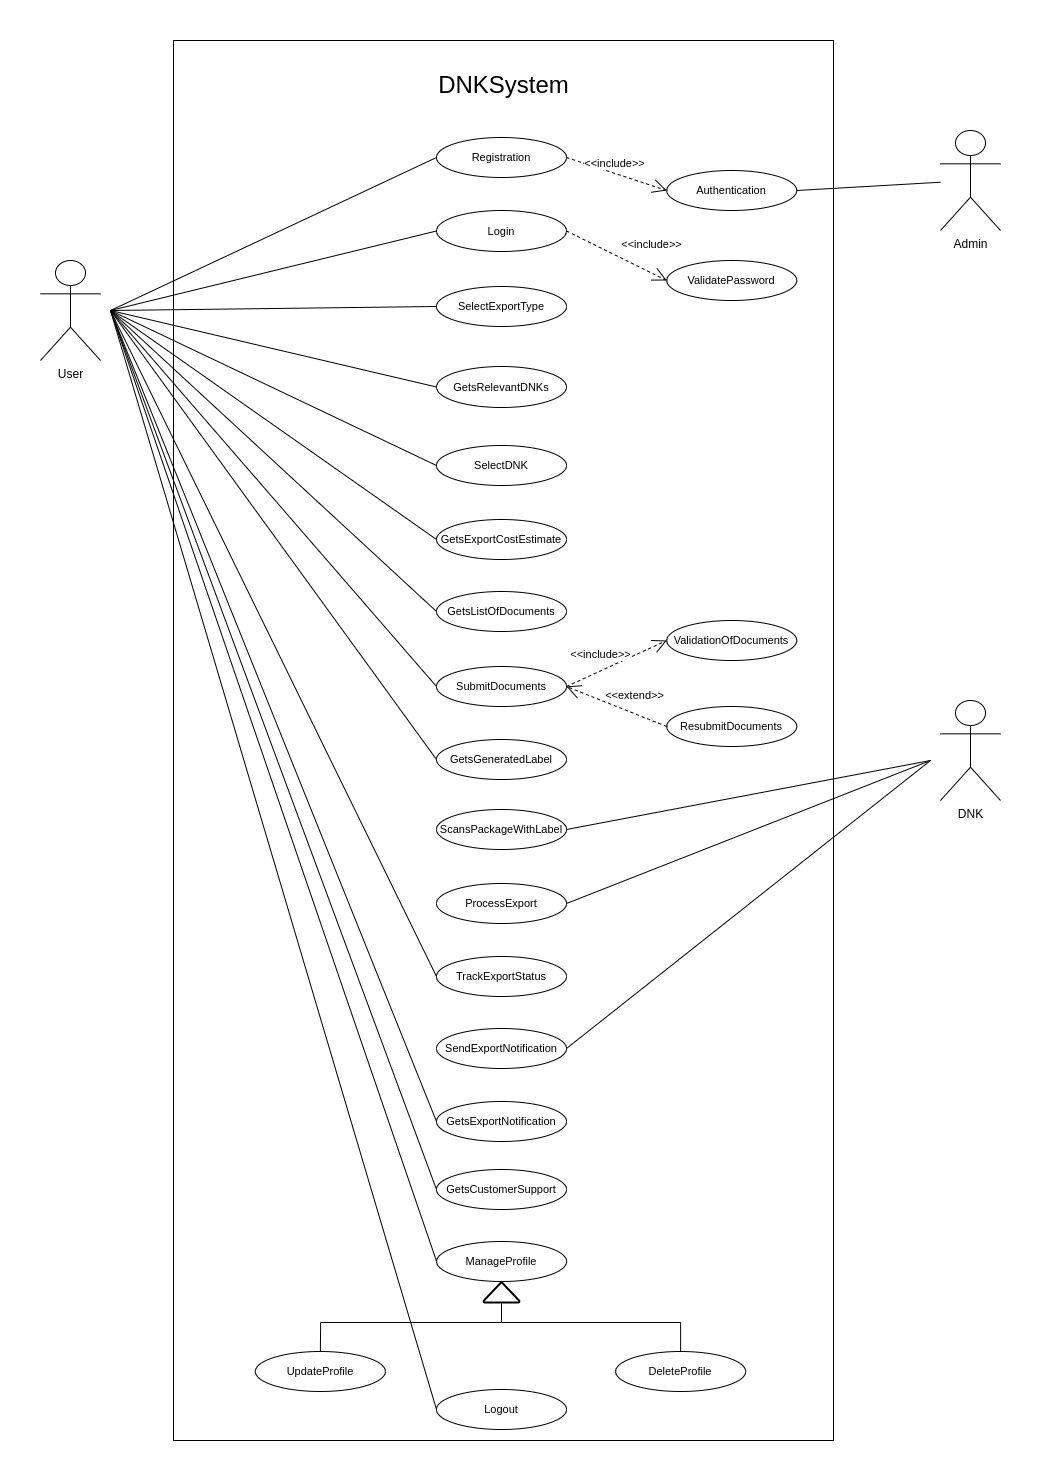

The diagram above was exported from draw.io. Its source (the exported page's mxGraphModel, read from the mxfile embedded in the PNG):
<mxGraphModel dx="918" dy="388" grid="1" gridSize="10" guides="1" tooltips="1" connect="1" arrows="1" fold="1" page="1" pageScale="1" pageWidth="1169" pageHeight="1654" background="#ffffff" math="0" shadow="0">
  <root>
    <mxCell id="0" />
    <mxCell id="1" parent="0" />
    <mxCell id="SoyM8TNteo9CRLNMZybA-1" value="" style="rounded=0;whiteSpace=wrap;html=1;" parent="1" vertex="1">
      <mxGeometry x="283" y="50" width="660" height="1400" as="geometry" />
    </mxCell>
    <mxCell id="SoyM8TNteo9CRLNMZybA-2" value="Admin" style="shape=umlActor;verticalLabelPosition=bottom;verticalAlign=top;html=1;outlineConnect=0;" parent="1" vertex="1">
      <mxGeometry x="1050" y="140" width="60" height="100" as="geometry" />
    </mxCell>
    <mxCell id="SoyM8TNteo9CRLNMZybA-3" value="DNK" style="shape=umlActor;verticalLabelPosition=bottom;verticalAlign=top;html=1;outlineConnect=0;" parent="1" vertex="1">
      <mxGeometry x="1050" y="710" width="60" height="100" as="geometry" />
    </mxCell>
    <mxCell id="SoyM8TNteo9CRLNMZybA-4" value="User" style="shape=umlActor;verticalLabelPosition=bottom;verticalAlign=top;html=1;outlineConnect=0;" parent="1" vertex="1">
      <mxGeometry x="150" y="270" width="60" height="100" as="geometry" />
    </mxCell>
    <mxCell id="SoyM8TNteo9CRLNMZybA-5" value="" style="endArrow=none;html=1;rounded=0;entryX=0;entryY=0.5;entryDx=0;entryDy=0;" parent="1" target="SoyM8TNteo9CRLNMZybA-6" edge="1">
      <mxGeometry relative="1" as="geometry">
        <mxPoint x="220" y="320" as="sourcePoint" />
        <mxPoint x="590" y="280" as="targetPoint" />
      </mxGeometry>
    </mxCell>
    <mxCell id="SoyM8TNteo9CRLNMZybA-6" value="&lt;font style=&quot;font-size: 11px;&quot;&gt;Registration&lt;/font&gt;" style="ellipse;whiteSpace=wrap;html=1;" parent="1" vertex="1">
      <mxGeometry x="546" y="147" width="130" height="40" as="geometry" />
    </mxCell>
    <mxCell id="SoyM8TNteo9CRLNMZybA-7" value="&lt;font style=&quot;font-size: 11px;&quot;&gt;Login&lt;/font&gt;" style="ellipse;whiteSpace=wrap;html=1;" parent="1" vertex="1">
      <mxGeometry x="546" y="220" width="130" height="41" as="geometry" />
    </mxCell>
    <mxCell id="SoyM8TNteo9CRLNMZybA-8" value="&lt;font style=&quot;font-size: 11px;&quot;&gt;GetsRelevantDNKs&lt;/font&gt;" style="ellipse;whiteSpace=wrap;html=1;" parent="1" vertex="1">
      <mxGeometry x="546" y="376" width="130" height="41" as="geometry" />
    </mxCell>
    <mxCell id="SoyM8TNteo9CRLNMZybA-9" value="&lt;font style=&quot;font-size: 11px;&quot;&gt;SelectExportType&lt;/font&gt;" style="ellipse;whiteSpace=wrap;html=1;" parent="1" vertex="1">
      <mxGeometry x="546" y="296" width="130" height="40" as="geometry" />
    </mxCell>
    <mxCell id="SoyM8TNteo9CRLNMZybA-10" value="&lt;font style=&quot;font-size: 11px;&quot;&gt;SelectDNK&lt;/font&gt;" style="ellipse;whiteSpace=wrap;html=1;" parent="1" vertex="1">
      <mxGeometry x="546" y="455" width="130" height="40" as="geometry" />
    </mxCell>
    <mxCell id="SoyM8TNteo9CRLNMZybA-11" style="edgeStyle=orthogonalEdgeStyle;rounded=0;orthogonalLoop=1;jettySize=auto;html=1;exitX=0.5;exitY=1;exitDx=0;exitDy=0;" parent="1" source="SoyM8TNteo9CRLNMZybA-8" target="SoyM8TNteo9CRLNMZybA-8" edge="1">
      <mxGeometry relative="1" as="geometry" />
    </mxCell>
    <mxCell id="SoyM8TNteo9CRLNMZybA-12" value="&lt;font style=&quot;font-size: 11px;&quot;&gt;GetsExportCostEstimate&lt;/font&gt;" style="ellipse;whiteSpace=wrap;html=1;" parent="1" vertex="1">
      <mxGeometry x="546" y="529" width="130" height="40" as="geometry" />
    </mxCell>
    <mxCell id="SoyM8TNteo9CRLNMZybA-13" value="&lt;font style=&quot;font-size: 11px;&quot;&gt;GetsGeneratedLabel&lt;/font&gt;" style="ellipse;whiteSpace=wrap;html=1;" parent="1" vertex="1">
      <mxGeometry x="546" y="749" width="130" height="40" as="geometry" />
    </mxCell>
    <mxCell id="SoyM8TNteo9CRLNMZybA-14" value="&lt;font style=&quot;font-size: 11px;&quot;&gt;GetsListOfDocuments&lt;/font&gt;" style="ellipse;whiteSpace=wrap;html=1;" parent="1" vertex="1">
      <mxGeometry x="546" y="601" width="130" height="40" as="geometry" />
    </mxCell>
    <mxCell id="SoyM8TNteo9CRLNMZybA-15" value="&lt;font style=&quot;font-size: 11px;&quot;&gt;Authentication&lt;/font&gt;" style="ellipse;whiteSpace=wrap;html=1;" parent="1" vertex="1">
      <mxGeometry x="776.25" y="180" width="130" height="40" as="geometry" />
    </mxCell>
    <mxCell id="SoyM8TNteo9CRLNMZybA-16" value="&lt;font style=&quot;font-size: 24px;&quot;&gt;DNKSystem&lt;/font&gt;" style="text;html=1;strokeColor=none;fillColor=none;align=center;verticalAlign=middle;whiteSpace=wrap;rounded=0;" parent="1" vertex="1">
      <mxGeometry x="461.75" y="70" width="302.5" height="50" as="geometry" />
    </mxCell>
    <mxCell id="SoyM8TNteo9CRLNMZybA-17" value="&lt;font style=&quot;font-size: 11px;&quot;&gt;Logout&lt;/font&gt;" style="ellipse;whiteSpace=wrap;html=1;" parent="1" vertex="1">
      <mxGeometry x="546" y="1399" width="130" height="40" as="geometry" />
    </mxCell>
    <mxCell id="SoyM8TNteo9CRLNMZybA-18" value="&amp;lt;&amp;lt;include&amp;gt;&amp;gt;" style="endArrow=open;endSize=12;dashed=1;html=1;rounded=0;entryX=0;entryY=0.5;entryDx=0;entryDy=0;exitX=1;exitY=0.5;exitDx=0;exitDy=0;" parent="1" source="SoyM8TNteo9CRLNMZybA-6" target="SoyM8TNteo9CRLNMZybA-15" edge="1">
      <mxGeometry x="-0.0908" y="9" width="160" relative="1" as="geometry">
        <mxPoint x="591" y="439" as="sourcePoint" />
        <mxPoint x="751" y="439" as="targetPoint" />
        <mxPoint as="offset" />
      </mxGeometry>
    </mxCell>
    <mxCell id="SoyM8TNteo9CRLNMZybA-19" value="&amp;lt;&amp;lt;include&amp;gt;&amp;gt;" style="endArrow=open;endSize=12;dashed=1;html=1;rounded=0;entryX=0;entryY=0.5;entryDx=0;entryDy=0;exitX=1;exitY=0.5;exitDx=0;exitDy=0;" parent="1" source="SoyM8TNteo9CRLNMZybA-7" target="SoyM8TNteo9CRLNMZybA-28" edge="1">
      <mxGeometry x="0.4702" y="25" width="160" relative="1" as="geometry">
        <mxPoint x="1001" y="409" as="sourcePoint" />
        <mxPoint x="1101" y="449" as="targetPoint" />
        <mxPoint as="offset" />
      </mxGeometry>
    </mxCell>
    <mxCell id="SoyM8TNteo9CRLNMZybA-20" value="" style="endArrow=none;html=1;rounded=0;entryX=0;entryY=0.5;entryDx=0;entryDy=0;" parent="1" target="SoyM8TNteo9CRLNMZybA-7" edge="1">
      <mxGeometry relative="1" as="geometry">
        <mxPoint x="220" y="320" as="sourcePoint" />
        <mxPoint x="590" y="360" as="targetPoint" />
      </mxGeometry>
    </mxCell>
    <mxCell id="SoyM8TNteo9CRLNMZybA-21" value="" style="endArrow=none;html=1;rounded=0;exitX=1;exitY=0.5;exitDx=0;exitDy=0;" parent="1" source="SoyM8TNteo9CRLNMZybA-15" target="SoyM8TNteo9CRLNMZybA-2" edge="1">
      <mxGeometry relative="1" as="geometry">
        <mxPoint x="680" y="180" as="sourcePoint" />
        <mxPoint x="1040" y="740" as="targetPoint" />
      </mxGeometry>
    </mxCell>
    <mxCell id="SoyM8TNteo9CRLNMZybA-22" value="" style="endArrow=none;html=1;rounded=0;entryX=0;entryY=0.5;entryDx=0;entryDy=0;" parent="1" target="SoyM8TNteo9CRLNMZybA-37" edge="1">
      <mxGeometry relative="1" as="geometry">
        <mxPoint x="220" y="320" as="sourcePoint" />
        <mxPoint x="546" y="372" as="targetPoint" />
      </mxGeometry>
    </mxCell>
    <mxCell id="SoyM8TNteo9CRLNMZybA-23" value="" style="endArrow=none;html=1;rounded=0;entryX=0;entryY=0.5;entryDx=0;entryDy=0;" parent="1" target="SoyM8TNteo9CRLNMZybA-12" edge="1">
      <mxGeometry relative="1" as="geometry">
        <mxPoint x="220" y="320" as="sourcePoint" />
        <mxPoint x="556" y="422" as="targetPoint" />
      </mxGeometry>
    </mxCell>
    <mxCell id="SoyM8TNteo9CRLNMZybA-24" value="" style="endArrow=none;html=1;rounded=0;entryX=0;entryY=0.5;entryDx=0;entryDy=0;" parent="1" target="SoyM8TNteo9CRLNMZybA-14" edge="1">
      <mxGeometry relative="1" as="geometry">
        <mxPoint x="220" y="320" as="sourcePoint" />
        <mxPoint x="556" y="442" as="targetPoint" />
      </mxGeometry>
    </mxCell>
    <mxCell id="SoyM8TNteo9CRLNMZybA-25" value="" style="endArrow=none;html=1;rounded=0;entryX=0;entryY=0.5;entryDx=0;entryDy=0;" parent="1" target="SoyM8TNteo9CRLNMZybA-13" edge="1">
      <mxGeometry relative="1" as="geometry">
        <mxPoint x="220" y="320" as="sourcePoint" />
        <mxPoint x="506" y="422" as="targetPoint" />
      </mxGeometry>
    </mxCell>
    <mxCell id="SoyM8TNteo9CRLNMZybA-26" value="" style="endArrow=none;html=1;rounded=0;entryX=0;entryY=0.5;entryDx=0;entryDy=0;" parent="1" target="SoyM8TNteo9CRLNMZybA-50" edge="1">
      <mxGeometry relative="1" as="geometry">
        <mxPoint x="220" y="320" as="sourcePoint" />
        <mxPoint x="551" y="696" as="targetPoint" />
      </mxGeometry>
    </mxCell>
    <mxCell id="SoyM8TNteo9CRLNMZybA-27" value="" style="endArrow=none;html=1;rounded=0;entryX=0;entryY=0.5;entryDx=0;entryDy=0;" parent="1" target="SoyM8TNteo9CRLNMZybA-17" edge="1">
      <mxGeometry relative="1" as="geometry">
        <mxPoint x="220" y="320" as="sourcePoint" />
        <mxPoint x="566" y="422" as="targetPoint" />
      </mxGeometry>
    </mxCell>
    <mxCell id="SoyM8TNteo9CRLNMZybA-28" value="&lt;font style=&quot;font-size: 11px;&quot;&gt;ValidatePassword&lt;/font&gt;" style="ellipse;whiteSpace=wrap;html=1;" parent="1" vertex="1">
      <mxGeometry x="776.25" y="270" width="130" height="40" as="geometry" />
    </mxCell>
    <mxCell id="SoyM8TNteo9CRLNMZybA-30" value="" style="endArrow=none;html=1;rounded=0;entryX=0;entryY=0.5;entryDx=0;entryDy=0;" parent="1" target="SoyM8TNteo9CRLNMZybA-9" edge="1">
      <mxGeometry relative="1" as="geometry">
        <mxPoint x="220" y="320" as="sourcePoint" />
        <mxPoint x="556" y="322" as="targetPoint" />
      </mxGeometry>
    </mxCell>
    <mxCell id="SoyM8TNteo9CRLNMZybA-50" value="&lt;font style=&quot;font-size: 11px;&quot;&gt;SubmitDocuments&lt;/font&gt;" style="ellipse;whiteSpace=wrap;html=1;" parent="1" vertex="1">
      <mxGeometry x="546" y="676" width="130" height="40" as="geometry" />
    </mxCell>
    <mxCell id="SoyM8TNteo9CRLNMZybA-54" value="" style="group" parent="1" vertex="1" connectable="0">
      <mxGeometry x="364.87999999999994" y="1251" width="490.25000000000006" height="150" as="geometry" />
    </mxCell>
    <mxCell id="SoyM8TNteo9CRLNMZybA-37" value="&lt;font style=&quot;font-size: 11px;&quot;&gt;ManageProfile&lt;/font&gt;" style="ellipse;whiteSpace=wrap;html=1;" parent="SoyM8TNteo9CRLNMZybA-54" vertex="1">
      <mxGeometry x="181.25000000000006" width="130" height="40" as="geometry" />
    </mxCell>
    <mxCell id="SoyM8TNteo9CRLNMZybA-38" value="" style="endArrow=none;html=1;rounded=0;entryX=0.5;entryY=0;entryDx=0;entryDy=0;" parent="SoyM8TNteo9CRLNMZybA-54" target="SoyM8TNteo9CRLNMZybA-40" edge="1">
      <mxGeometry width="50" height="50" relative="1" as="geometry">
        <mxPoint x="425.25000000000006" y="81" as="sourcePoint" />
        <mxPoint x="348.25000000000006" y="109" as="targetPoint" />
        <Array as="points" />
      </mxGeometry>
    </mxCell>
    <mxCell id="SoyM8TNteo9CRLNMZybA-39" value="&lt;font style=&quot;font-size: 11px;&quot;&gt;UpdateProfile&lt;/font&gt;" style="ellipse;whiteSpace=wrap;html=1;" parent="SoyM8TNteo9CRLNMZybA-54" vertex="1">
      <mxGeometry y="110" width="130" height="40" as="geometry" />
    </mxCell>
    <mxCell id="SoyM8TNteo9CRLNMZybA-40" value="&lt;font style=&quot;font-size: 11px;&quot;&gt;DeleteProfile&lt;/font&gt;" style="ellipse;whiteSpace=wrap;html=1;" parent="SoyM8TNteo9CRLNMZybA-54" vertex="1">
      <mxGeometry x="360.25000000000006" y="110" width="130" height="40" as="geometry" />
    </mxCell>
    <mxCell id="SoyM8TNteo9CRLNMZybA-42" value="" style="endArrow=none;html=1;rounded=0;entryX=0.5;entryY=0;entryDx=0;entryDy=0;" parent="SoyM8TNteo9CRLNMZybA-54" target="SoyM8TNteo9CRLNMZybA-39" edge="1">
      <mxGeometry width="50" height="50" relative="1" as="geometry">
        <mxPoint x="65.25000000000006" y="81" as="sourcePoint" />
        <mxPoint x="160.25000000000006" y="109" as="targetPoint" />
      </mxGeometry>
    </mxCell>
    <mxCell id="SoyM8TNteo9CRLNMZybA-43" value="" style="endArrow=none;html=1;rounded=0;exitX=0.5;exitY=1;exitDx=0;exitDy=0;exitPerimeter=0;" parent="SoyM8TNteo9CRLNMZybA-54" source="SoyM8TNteo9CRLNMZybA-44" edge="1">
      <mxGeometry width="50" height="50" relative="1" as="geometry">
        <mxPoint x="259.4318181818183" y="58.66666666666674" as="sourcePoint" />
        <mxPoint x="246.12000000000006" y="81" as="targetPoint" />
        <Array as="points" />
      </mxGeometry>
    </mxCell>
    <mxCell id="SoyM8TNteo9CRLNMZybA-44" value="" style="strokeWidth=2;html=1;shape=mxgraph.flowchart.extract_or_measurement;whiteSpace=wrap;" parent="SoyM8TNteo9CRLNMZybA-54" vertex="1">
      <mxGeometry x="228.12000000000006" y="41" width="36" height="20" as="geometry" />
    </mxCell>
    <mxCell id="SoyM8TNteo9CRLNMZybA-45" style="edgeStyle=orthogonalEdgeStyle;rounded=0;orthogonalLoop=1;jettySize=auto;html=1;exitX=0.5;exitY=1;exitDx=0;exitDy=0;exitPerimeter=0;" parent="SoyM8TNteo9CRLNMZybA-54" source="SoyM8TNteo9CRLNMZybA-44" target="SoyM8TNteo9CRLNMZybA-44" edge="1">
      <mxGeometry relative="1" as="geometry" />
    </mxCell>
    <mxCell id="SoyM8TNteo9CRLNMZybA-52" value="" style="endArrow=none;html=1;rounded=0;" parent="SoyM8TNteo9CRLNMZybA-54" edge="1">
      <mxGeometry relative="1" as="geometry">
        <mxPoint x="65.25000000000006" y="81" as="sourcePoint" />
        <mxPoint x="425.25000000000006" y="81" as="targetPoint" />
      </mxGeometry>
    </mxCell>
    <mxCell id="SoyM8TNteo9CRLNMZybA-55" value="&lt;font style=&quot;font-size: 11px;&quot;&gt;ScansPackageWithLabel&lt;/font&gt;" style="ellipse;whiteSpace=wrap;html=1;" parent="1" vertex="1">
      <mxGeometry x="546" y="819" width="130" height="40" as="geometry" />
    </mxCell>
    <mxCell id="SoyM8TNteo9CRLNMZybA-56" value="&lt;font style=&quot;font-size: 11px;&quot;&gt;ProcessExport&lt;/font&gt;" style="ellipse;whiteSpace=wrap;html=1;" parent="1" vertex="1">
      <mxGeometry x="546" y="893" width="130" height="40" as="geometry" />
    </mxCell>
    <mxCell id="SoyM8TNteo9CRLNMZybA-57" value="&lt;font style=&quot;font-size: 11px;&quot;&gt;TrackExportStatus&lt;/font&gt;" style="ellipse;whiteSpace=wrap;html=1;" parent="1" vertex="1">
      <mxGeometry x="546" y="966" width="130" height="40" as="geometry" />
    </mxCell>
    <mxCell id="SoyM8TNteo9CRLNMZybA-58" value="&lt;font style=&quot;font-size: 11px;&quot;&gt;SendExportNotification&lt;/font&gt;" style="ellipse;whiteSpace=wrap;html=1;" parent="1" vertex="1">
      <mxGeometry x="546" y="1038" width="130" height="40" as="geometry" />
    </mxCell>
    <mxCell id="SoyM8TNteo9CRLNMZybA-59" value="&lt;font style=&quot;font-size: 11px;&quot;&gt;GetsExportNotification&lt;/font&gt;" style="ellipse;whiteSpace=wrap;html=1;" parent="1" vertex="1">
      <mxGeometry x="546" y="1111" width="130" height="40" as="geometry" />
    </mxCell>
    <mxCell id="SoyM8TNteo9CRLNMZybA-60" value="&lt;font style=&quot;font-size: 11px;&quot;&gt;GetsCustomerSupport&lt;/font&gt;" style="ellipse;whiteSpace=wrap;html=1;" parent="1" vertex="1">
      <mxGeometry x="546" y="1179" width="130" height="40" as="geometry" />
    </mxCell>
    <mxCell id="Cw8rEILQsiXrT5__4APu-1" value="" style="endArrow=none;html=1;rounded=0;entryX=0;entryY=0.5;entryDx=0;entryDy=0;" edge="1" parent="1" target="SoyM8TNteo9CRLNMZybA-8">
      <mxGeometry relative="1" as="geometry">
        <mxPoint x="220" y="320" as="sourcePoint" />
        <mxPoint x="576" y="270" as="targetPoint" />
      </mxGeometry>
    </mxCell>
    <mxCell id="Cw8rEILQsiXrT5__4APu-2" value="" style="endArrow=none;html=1;rounded=0;entryX=0;entryY=0.5;entryDx=0;entryDy=0;" edge="1" parent="1" target="SoyM8TNteo9CRLNMZybA-10">
      <mxGeometry relative="1" as="geometry">
        <mxPoint x="220" y="320" as="sourcePoint" />
        <mxPoint x="586" y="355" as="targetPoint" />
      </mxGeometry>
    </mxCell>
    <mxCell id="Cw8rEILQsiXrT5__4APu-3" value="&amp;lt;&amp;lt;include&amp;gt;&amp;gt;" style="endArrow=open;endSize=12;dashed=1;html=1;rounded=0;entryX=0;entryY=0.5;entryDx=0;entryDy=0;exitX=1;exitY=0.5;exitDx=0;exitDy=0;" edge="1" parent="1" source="SoyM8TNteo9CRLNMZybA-50" target="Cw8rEILQsiXrT5__4APu-4">
      <mxGeometry x="-0.2088" y="15" width="160" relative="1" as="geometry">
        <mxPoint x="690" y="690" as="sourcePoint" />
        <mxPoint x="790" y="723" as="targetPoint" />
        <mxPoint as="offset" />
      </mxGeometry>
    </mxCell>
    <mxCell id="Cw8rEILQsiXrT5__4APu-4" value="&lt;font style=&quot;font-size: 11px;&quot;&gt;ValidationOfDocuments&lt;/font&gt;" style="ellipse;whiteSpace=wrap;html=1;" vertex="1" parent="1">
      <mxGeometry x="776.25" y="630" width="130" height="40" as="geometry" />
    </mxCell>
    <mxCell id="Cw8rEILQsiXrT5__4APu-5" value="&lt;font style=&quot;font-size: 11px;&quot;&gt;ResubmitDocuments&lt;/font&gt;" style="ellipse;whiteSpace=wrap;html=1;" vertex="1" parent="1">
      <mxGeometry x="776.25" y="716" width="130" height="40" as="geometry" />
    </mxCell>
    <mxCell id="Cw8rEILQsiXrT5__4APu-6" value="&amp;lt;&amp;lt;extend&amp;gt;&amp;gt;" style="endArrow=open;endSize=12;dashed=1;html=1;rounded=0;entryX=1;entryY=0.5;entryDx=0;entryDy=0;exitX=0;exitY=0.5;exitDx=0;exitDy=0;" edge="1" parent="1" source="Cw8rEILQsiXrT5__4APu-5" target="SoyM8TNteo9CRLNMZybA-50">
      <mxGeometry x="-0.2425" y="-17" width="160" relative="1" as="geometry">
        <mxPoint x="650" y="770" as="sourcePoint" />
        <mxPoint x="750" y="730" as="targetPoint" />
        <mxPoint as="offset" />
      </mxGeometry>
    </mxCell>
    <mxCell id="Cw8rEILQsiXrT5__4APu-7" value="" style="endArrow=none;html=1;rounded=0;exitX=1;exitY=0.5;exitDx=0;exitDy=0;" edge="1" parent="1" source="SoyM8TNteo9CRLNMZybA-55">
      <mxGeometry relative="1" as="geometry">
        <mxPoint x="980" y="650" as="sourcePoint" />
        <mxPoint x="1040" y="770" as="targetPoint" />
      </mxGeometry>
    </mxCell>
    <mxCell id="Cw8rEILQsiXrT5__4APu-8" value="" style="endArrow=none;html=1;rounded=0;exitX=1;exitY=0.5;exitDx=0;exitDy=0;" edge="1" parent="1" source="SoyM8TNteo9CRLNMZybA-56">
      <mxGeometry relative="1" as="geometry">
        <mxPoint x="980" y="810" as="sourcePoint" />
        <mxPoint x="1040" y="770" as="targetPoint" />
      </mxGeometry>
    </mxCell>
    <mxCell id="Cw8rEILQsiXrT5__4APu-9" value="" style="endArrow=none;html=1;rounded=0;exitX=0;exitY=0.5;exitDx=0;exitDy=0;" edge="1" parent="1" source="SoyM8TNteo9CRLNMZybA-57">
      <mxGeometry relative="1" as="geometry">
        <mxPoint x="990" y="900" as="sourcePoint" />
        <mxPoint x="220" y="320" as="targetPoint" />
      </mxGeometry>
    </mxCell>
    <mxCell id="Cw8rEILQsiXrT5__4APu-10" value="" style="endArrow=none;html=1;rounded=0;exitX=0;exitY=0.5;exitDx=0;exitDy=0;" edge="1" parent="1" source="SoyM8TNteo9CRLNMZybA-59">
      <mxGeometry relative="1" as="geometry">
        <mxPoint x="260" y="910" as="sourcePoint" />
        <mxPoint x="220" y="320" as="targetPoint" />
      </mxGeometry>
    </mxCell>
    <mxCell id="Cw8rEILQsiXrT5__4APu-11" value="" style="endArrow=none;html=1;rounded=0;exitX=1;exitY=0.5;exitDx=0;exitDy=0;" edge="1" parent="1" source="SoyM8TNteo9CRLNMZybA-58">
      <mxGeometry relative="1" as="geometry">
        <mxPoint x="980" y="840" as="sourcePoint" />
        <mxPoint x="1040" y="770" as="targetPoint" />
      </mxGeometry>
    </mxCell>
    <mxCell id="Cw8rEILQsiXrT5__4APu-12" value="" style="endArrow=none;html=1;rounded=0;exitX=0;exitY=0.5;exitDx=0;exitDy=0;" edge="1" parent="1" source="SoyM8TNteo9CRLNMZybA-60">
      <mxGeometry relative="1" as="geometry">
        <mxPoint x="950" y="1020" as="sourcePoint" />
        <mxPoint x="220" y="320" as="targetPoint" />
      </mxGeometry>
    </mxCell>
  </root>
</mxGraphModel>